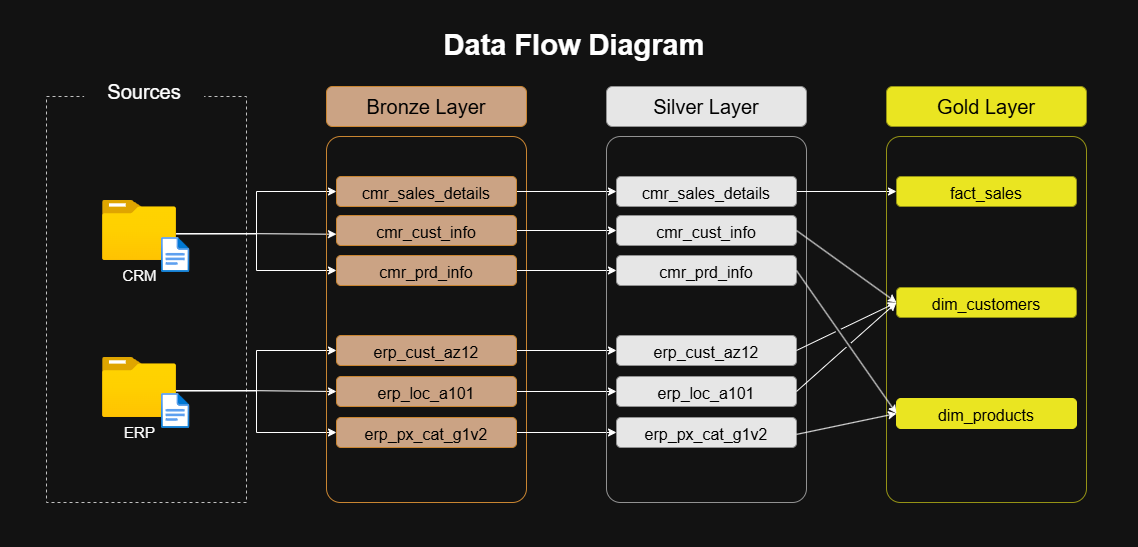

The diagram above was exported from draw.io. Its source (the exported page's mxGraphModel, read from the mxfile embedded in the PNG):
<mxGraphModel dx="1584" dy="1520" grid="0" gridSize="9" guides="1" tooltips="1" connect="1" arrows="1" fold="1" page="0" pageScale="1" pageWidth="850" pageHeight="1100" math="0" shadow="0">
  <root>
    <mxCell id="0" />
    <mxCell id="1" parent="0" />
    <mxCell id="NeS1tlKsXPbpJX0d4MtZ-1" parent="1" style="text;html=1;whiteSpace=wrap;strokeColor=none;fillColor=none;align=center;verticalAlign=middle;rounded=0;fontStyle=1;fontSize=29;" value="Data Flow Diagram" vertex="1">
      <mxGeometry height="40" width="320" x="288" y="-621" as="geometry" />
    </mxCell>
    <mxCell id="NeS1tlKsXPbpJX0d4MtZ-2" parent="1" style="rounded=0;whiteSpace=wrap;html=1;fillColor=none;dashed=1;strokeColor=light-dark(#000000,#C1C1C1);" value="" vertex="1">
      <mxGeometry height="406" width="200" x="-80" y="-550" as="geometry" />
    </mxCell>
    <mxCell id="NeS1tlKsXPbpJX0d4MtZ-5" parent="1" style="rounded=0;whiteSpace=wrap;html=1;strokeColor=none;fontSize=20;" value="Sources" vertex="1">
      <mxGeometry height="30" width="120" x="-41.879999999999995" y="-570" as="geometry" />
    </mxCell>
    <mxCell id="NeS1tlKsXPbpJX0d4MtZ-54" edge="1" parent="1" source="NeS1tlKsXPbpJX0d4MtZ-14" style="edgeStyle=orthogonalEdgeStyle;rounded=0;orthogonalLoop=1;jettySize=auto;html=1;exitX=0.998;exitY=0.554;exitDx=0;exitDy=0;exitPerimeter=0;entryX=0;entryY=0.5;entryDx=0;entryDy=0;defaultLabelBackgroundColor=page;labelPadding=0 4;" target="NeS1tlKsXPbpJX0d4MtZ-47">
      <mxGeometry relative="1" x="-0.0372" as="geometry" />
    </mxCell>
    <mxCell id="NeS1tlKsXPbpJX0d4MtZ-55" edge="1" parent="1" source="NeS1tlKsXPbpJX0d4MtZ-14" style="edgeStyle=orthogonalEdgeStyle;rounded=0;orthogonalLoop=1;jettySize=auto;html=1;exitX=0.998;exitY=0.554;exitDx=0;exitDy=0;exitPerimeter=0;entryX=0.005;entryY=0.623;entryDx=0;entryDy=0;defaultLabelBackgroundColor=page;labelPadding=0 4;" target="NeS1tlKsXPbpJX0d4MtZ-48">
      <mxGeometry relative="1" x="-0.0222" as="geometry" />
    </mxCell>
    <mxCell id="NeS1tlKsXPbpJX0d4MtZ-56" edge="1" parent="1" source="NeS1tlKsXPbpJX0d4MtZ-14" style="edgeStyle=orthogonalEdgeStyle;rounded=0;orthogonalLoop=1;jettySize=auto;html=1;exitX=0.998;exitY=0.554;exitDx=0;exitDy=0;exitPerimeter=0;entryX=0;entryY=0.5;entryDx=0;entryDy=0;defaultLabelBackgroundColor=page;labelPadding=0 4;" target="NeS1tlKsXPbpJX0d4MtZ-49">
      <mxGeometry relative="1" as="geometry" />
    </mxCell>
    <mxCell id="NeS1tlKsXPbpJX0d4MtZ-14" parent="1" style="image;aspect=fixed;html=1;align=center;fontSize=15;image=img/lib/azure2/general/Folder_Blank.svg;points=[[0.5,0.083,0],[0.5,1,0],[0.003,0.5,0],[0.998,0.554,0],[0.99,0.114,0],[0.987,0.996,0],[0.013,0.996,0],[0.013,0.004,0]];labelPerimeter=1;" value="CRM" vertex="1">
      <mxGeometry height="60" width="73.93" x="-23.930000000000007" y="-446" as="geometry" />
    </mxCell>
    <mxCell id="NeS1tlKsXPbpJX0d4MtZ-57" edge="1" parent="1" source="NeS1tlKsXPbpJX0d4MtZ-32" style="edgeStyle=orthogonalEdgeStyle;rounded=0;orthogonalLoop=1;jettySize=auto;html=1;exitX=0.998;exitY=0.554;exitDx=0;exitDy=0;exitPerimeter=0;entryX=0;entryY=0.5;entryDx=0;entryDy=0;defaultLabelBackgroundColor=page;labelPadding=0 4;" target="NeS1tlKsXPbpJX0d4MtZ-50">
      <mxGeometry relative="1" as="geometry" />
    </mxCell>
    <mxCell id="NeS1tlKsXPbpJX0d4MtZ-58" edge="1" parent="1" source="NeS1tlKsXPbpJX0d4MtZ-32" style="edgeStyle=orthogonalEdgeStyle;rounded=0;orthogonalLoop=1;jettySize=auto;html=1;exitX=0.998;exitY=0.554;exitDx=0;exitDy=0;exitPerimeter=0;entryX=0;entryY=0.5;entryDx=0;entryDy=0;defaultLabelBackgroundColor=page;labelPadding=0 4;" target="NeS1tlKsXPbpJX0d4MtZ-52">
      <mxGeometry relative="1" as="geometry" />
    </mxCell>
    <mxCell id="NeS1tlKsXPbpJX0d4MtZ-60" edge="1" parent="1" source="NeS1tlKsXPbpJX0d4MtZ-32" style="edgeStyle=orthogonalEdgeStyle;rounded=0;orthogonalLoop=1;jettySize=auto;html=1;exitX=0.998;exitY=0.554;exitDx=0;exitDy=0;exitPerimeter=0;entryX=0;entryY=0.5;entryDx=0;entryDy=0;defaultLabelBackgroundColor=page;labelPadding=0 4;" target="NeS1tlKsXPbpJX0d4MtZ-53">
      <mxGeometry relative="1" as="geometry" />
    </mxCell>
    <mxCell id="NeS1tlKsXPbpJX0d4MtZ-32" parent="1" style="image;aspect=fixed;html=1;align=center;fontSize=15;image=img/lib/azure2/general/Folder_Blank.svg;points=[[0.5,0.083,0],[0.5,1,0],[0.003,0.5,0],[0.998,0.554,0],[0.99,0.114,0],[0.987,0.996,0],[0.013,0.996,0],[0.013,0.004,0]];labelPerimeter=1;" value="ERP" vertex="1">
      <mxGeometry height="60" width="73.93" x="-23.93" y="-289" as="geometry" />
    </mxCell>
    <mxCell id="NeS1tlKsXPbpJX0d4MtZ-45" parent="1" style="rounded=1;whiteSpace=wrap;html=1;roundedPerimeter=1;fillColor=light-dark(#FAD7AC,#CBA384);strokeColor=#B46504;fontSize=20;fontColor=light-dark(#000000,#000000);labelBorderColor=none;" value="&lt;span style=&quot;&quot;&gt;Bronze Layer&lt;/span&gt;" vertex="1">
      <mxGeometry height="40" width="200" x="200" y="-560" as="geometry" />
    </mxCell>
    <mxCell id="NeS1tlKsXPbpJX0d4MtZ-46" parent="1" style="rounded=1;whiteSpace=wrap;html=1;roundedPerimeter=1;fillColor=none;strokeColor=#B46504;fontSize=20;fontColor=light-dark(#000000,#000000);labelBorderColor=none;arcSize=7;" value="" vertex="1">
      <mxGeometry height="366" width="200" x="200" y="-510" as="geometry" />
    </mxCell>
    <mxCell id="FqQfQTbmK7hTe9Al44i_-10" edge="1" parent="1" source="NeS1tlKsXPbpJX0d4MtZ-47" style="edgeStyle=orthogonalEdgeStyle;rounded=0;orthogonalLoop=1;jettySize=auto;html=1;exitX=1;exitY=0.5;exitDx=0;exitDy=0;entryX=0;entryY=0.5;entryDx=0;entryDy=0;defaultLabelBackgroundColor=page;labelPadding=0 4;" target="FqQfQTbmK7hTe9Al44i_-4">
      <mxGeometry relative="1" as="geometry" />
    </mxCell>
    <mxCell id="NeS1tlKsXPbpJX0d4MtZ-47" parent="1" style="rounded=1;whiteSpace=wrap;html=1;roundedPerimeter=1;fillColor=light-dark(#FAD7AC,#CBA384);strokeColor=#B46504;fontSize=20;fontColor=light-dark(#000000,#000000);labelBorderColor=none;verticalAlign=middle;" value="&lt;span style=&quot;&quot;&gt;&lt;font style=&quot;font-size: 16px;&quot;&gt;cmr_sales_details&lt;/font&gt;&lt;/span&gt;" vertex="1">
      <mxGeometry height="30" width="180" x="210" y="-470" as="geometry" />
    </mxCell>
    <mxCell id="FqQfQTbmK7hTe9Al44i_-11" edge="1" parent="1" source="NeS1tlKsXPbpJX0d4MtZ-48" style="edgeStyle=orthogonalEdgeStyle;rounded=0;orthogonalLoop=1;jettySize=auto;html=1;exitX=1;exitY=0.5;exitDx=0;exitDy=0;defaultLabelBackgroundColor=page;labelPadding=0 4;" target="FqQfQTbmK7hTe9Al44i_-5">
      <mxGeometry relative="1" as="geometry" />
    </mxCell>
    <mxCell id="NeS1tlKsXPbpJX0d4MtZ-48" parent="1" style="rounded=1;whiteSpace=wrap;html=1;roundedPerimeter=1;fillColor=light-dark(#FAD7AC,#CBA384);strokeColor=#B46504;fontSize=20;fontColor=light-dark(#000000,#000000);labelBorderColor=none;" value="&lt;span style=&quot;&quot;&gt;&lt;font style=&quot;font-size: 16px;&quot;&gt;cmr_cust_info&lt;/font&gt;&lt;/span&gt;" vertex="1">
      <mxGeometry height="30" width="180" x="210" y="-431" as="geometry" />
    </mxCell>
    <mxCell id="FqQfQTbmK7hTe9Al44i_-12" edge="1" parent="1" source="NeS1tlKsXPbpJX0d4MtZ-49" style="edgeStyle=orthogonalEdgeStyle;rounded=0;orthogonalLoop=1;jettySize=auto;html=1;exitX=1;exitY=0.5;exitDx=0;exitDy=0;defaultLabelBackgroundColor=page;labelPadding=0 4;" target="FqQfQTbmK7hTe9Al44i_-6">
      <mxGeometry relative="1" as="geometry" />
    </mxCell>
    <mxCell id="NeS1tlKsXPbpJX0d4MtZ-49" parent="1" style="rounded=1;whiteSpace=wrap;html=1;roundedPerimeter=1;fillColor=light-dark(#FAD7AC,#CBA384);strokeColor=#B46504;fontSize=20;fontColor=light-dark(#000000,#000000);labelBorderColor=none;" value="&lt;span style=&quot;&quot;&gt;&lt;font style=&quot;font-size: 16px;&quot;&gt;cmr_prd_info&lt;/font&gt;&lt;/span&gt;" vertex="1">
      <mxGeometry height="30" width="180" x="210" y="-391" as="geometry" />
    </mxCell>
    <mxCell id="FqQfQTbmK7hTe9Al44i_-13" edge="1" parent="1" source="NeS1tlKsXPbpJX0d4MtZ-50" style="edgeStyle=orthogonalEdgeStyle;rounded=0;orthogonalLoop=1;jettySize=auto;html=1;exitX=1;exitY=0.5;exitDx=0;exitDy=0;entryX=0;entryY=0.5;entryDx=0;entryDy=0;defaultLabelBackgroundColor=page;labelPadding=0 4;" target="FqQfQTbmK7hTe9Al44i_-7">
      <mxGeometry relative="1" as="geometry" />
    </mxCell>
    <mxCell id="NeS1tlKsXPbpJX0d4MtZ-50" parent="1" style="rounded=1;whiteSpace=wrap;html=1;roundedPerimeter=1;fillColor=light-dark(#FAD7AC,#CBA384);strokeColor=#B46504;fontSize=20;fontColor=light-dark(#000000,#000000);labelBorderColor=none;" value="&lt;span style=&quot;font-size: 16px;&quot;&gt;erp_cust_az12&lt;/span&gt;" vertex="1">
      <mxGeometry height="30" width="180" x="210" y="-311" as="geometry" />
    </mxCell>
    <mxCell id="FqQfQTbmK7hTe9Al44i_-14" edge="1" parent="1" source="NeS1tlKsXPbpJX0d4MtZ-52" style="edgeStyle=orthogonalEdgeStyle;rounded=0;orthogonalLoop=1;jettySize=auto;html=1;exitX=1;exitY=0.5;exitDx=0;exitDy=0;entryX=0;entryY=0.5;entryDx=0;entryDy=0;defaultLabelBackgroundColor=page;labelPadding=0 4;" target="FqQfQTbmK7hTe9Al44i_-8">
      <mxGeometry relative="1" as="geometry" />
    </mxCell>
    <mxCell id="NeS1tlKsXPbpJX0d4MtZ-52" parent="1" style="rounded=1;whiteSpace=wrap;html=1;roundedPerimeter=1;fillColor=light-dark(#FAD7AC,#CBA384);strokeColor=#B46504;fontSize=20;fontColor=light-dark(#000000,#000000);labelBorderColor=none;" value="&lt;span style=&quot;font-size: 16px;&quot;&gt;erp_loc_a101&lt;/span&gt;" vertex="1">
      <mxGeometry height="30" width="180" x="210" y="-270" as="geometry" />
    </mxCell>
    <mxCell id="FqQfQTbmK7hTe9Al44i_-15" edge="1" parent="1" source="NeS1tlKsXPbpJX0d4MtZ-53" style="edgeStyle=orthogonalEdgeStyle;rounded=0;orthogonalLoop=1;jettySize=auto;html=1;exitX=1;exitY=0.5;exitDx=0;exitDy=0;entryX=0;entryY=0.5;entryDx=0;entryDy=0;defaultLabelBackgroundColor=page;labelPadding=0 4;" target="FqQfQTbmK7hTe9Al44i_-9">
      <mxGeometry relative="1" as="geometry" />
    </mxCell>
    <mxCell id="NeS1tlKsXPbpJX0d4MtZ-53" parent="1" style="rounded=1;whiteSpace=wrap;html=1;roundedPerimeter=1;fillColor=light-dark(#FAD7AC,#CBA384);strokeColor=#B46504;fontSize=20;fontColor=light-dark(#000000,#000000);labelBorderColor=none;" value="&lt;span style=&quot;font-size: 16px;&quot;&gt;erp_px_cat_g1v2&lt;/span&gt;" vertex="1">
      <mxGeometry height="30" width="180" x="210" y="-229" as="geometry" />
    </mxCell>
    <mxCell id="FqQfQTbmK7hTe9Al44i_-2" parent="1" style="rounded=1;whiteSpace=wrap;html=1;roundedPerimeter=1;fillColor=light-dark(#E6E6E6,#E6E6E6);strokeColor=light-dark(#929292,#929292);fontSize=20;fontColor=light-dark(#000000,#000000);labelBorderColor=none;" value="&lt;span style=&quot;&quot;&gt;Silver Layer&lt;/span&gt;" vertex="1">
      <mxGeometry height="40" width="200" x="480" y="-560" as="geometry" />
    </mxCell>
    <mxCell id="FqQfQTbmK7hTe9Al44i_-3" parent="1" style="rounded=1;whiteSpace=wrap;html=1;roundedPerimeter=1;fillColor=none;strokeColor=light-dark(#929292,#929292);fontSize=20;fontColor=light-dark(#000000,#000000);labelBorderColor=none;arcSize=7;" value="" vertex="1">
      <mxGeometry height="366" width="200" x="480" y="-510" as="geometry" />
    </mxCell>
    <mxCell id="48DOPcd1qjYI2Wh8H6fv-10" edge="1" parent="1" source="FqQfQTbmK7hTe9Al44i_-4" style="edgeStyle=orthogonalEdgeStyle;rounded=0;orthogonalLoop=1;jettySize=auto;html=1;exitX=1;exitY=0.5;exitDx=0;exitDy=0;entryX=0;entryY=0.5;entryDx=0;entryDy=0;defaultLabelBackgroundColor=page;labelPadding=0 4;" target="48DOPcd1qjYI2Wh8H6fv-4">
      <mxGeometry relative="1" as="geometry" />
    </mxCell>
    <mxCell id="FqQfQTbmK7hTe9Al44i_-4" parent="1" style="rounded=1;whiteSpace=wrap;html=1;roundedPerimeter=1;fillColor=light-dark(#E6E6E6,#E6E6E6);strokeColor=light-dark(#929292,#929292);fontSize=20;fontColor=light-dark(#000000,#000000);labelBorderColor=none;verticalAlign=middle;" value="&lt;span style=&quot;&quot;&gt;&lt;font style=&quot;font-size: 16px;&quot;&gt;cmr_sales_details&lt;/font&gt;&lt;/span&gt;" vertex="1">
      <mxGeometry height="30" width="180" x="490" y="-470" as="geometry" />
    </mxCell>
    <mxCell id="FqQfQTbmK7hTe9Al44i_-5" parent="1" style="rounded=1;whiteSpace=wrap;html=1;roundedPerimeter=1;fillColor=light-dark(#E6E6E6,#E6E6E6);strokeColor=light-dark(#929292,#929292);fontSize=20;fontColor=light-dark(#000000,#000000);labelBorderColor=none;" value="&lt;span style=&quot;&quot;&gt;&lt;font style=&quot;font-size: 16px;&quot;&gt;cmr_cust_info&lt;/font&gt;&lt;/span&gt;" vertex="1">
      <mxGeometry height="30" width="180" x="490" y="-431" as="geometry" />
    </mxCell>
    <mxCell id="FqQfQTbmK7hTe9Al44i_-6" parent="1" style="rounded=1;whiteSpace=wrap;html=1;roundedPerimeter=1;fillColor=light-dark(#E6E6E6,#E6E6E6);strokeColor=light-dark(#929292,#929292);fontSize=20;fontColor=light-dark(#000000,#000000);labelBorderColor=none;" value="&lt;span style=&quot;&quot;&gt;&lt;font style=&quot;font-size: 16px;&quot;&gt;cmr_prd_info&lt;/font&gt;&lt;/span&gt;" vertex="1">
      <mxGeometry height="30" width="180" x="490" y="-391" as="geometry" />
    </mxCell>
    <mxCell id="FqQfQTbmK7hTe9Al44i_-7" parent="1" style="rounded=1;whiteSpace=wrap;html=1;roundedPerimeter=1;fillColor=light-dark(#E6E6E6,#E6E6E6);strokeColor=light-dark(#929292,#929292);fontSize=20;fontColor=light-dark(#000000,#000000);labelBorderColor=none;" value="&lt;span style=&quot;font-size: 16px;&quot;&gt;erp_cust_az12&lt;/span&gt;" vertex="1">
      <mxGeometry height="30" width="180" x="490" y="-311" as="geometry" />
    </mxCell>
    <mxCell id="FqQfQTbmK7hTe9Al44i_-8" parent="1" style="rounded=1;whiteSpace=wrap;html=1;roundedPerimeter=1;fillColor=light-dark(#E6E6E6,#E6E6E6);strokeColor=light-dark(#929292,#929292);fontSize=20;fontColor=light-dark(#000000,#000000);labelBorderColor=none;" value="&lt;span style=&quot;font-size: 16px;&quot;&gt;erp_loc_a101&lt;/span&gt;" vertex="1">
      <mxGeometry height="30" width="180" x="490" y="-270" as="geometry" />
    </mxCell>
    <mxCell id="FqQfQTbmK7hTe9Al44i_-9" parent="1" style="rounded=1;whiteSpace=wrap;html=1;roundedPerimeter=1;fillColor=light-dark(#E6E6E6,#E6E6E6);strokeColor=light-dark(#929292,#929292);fontSize=20;fontColor=light-dark(#000000,#000000);labelBorderColor=none;" value="&lt;span style=&quot;font-size: 16px;&quot;&gt;erp_px_cat_g1v2&lt;/span&gt;" vertex="1">
      <mxGeometry height="30" width="180" x="490" y="-229" as="geometry" />
    </mxCell>
    <mxCell id="48DOPcd1qjYI2Wh8H6fv-2" parent="1" style="rounded=1;whiteSpace=wrap;html=1;roundedPerimeter=1;fillColor=light-dark(#E6E6E6,#EAE521);strokeColor=light-dark(#929292,#959315);fontSize=20;fontColor=light-dark(#000000,#000000);labelBorderColor=none;" value="&lt;span style=&quot;&quot;&gt;Gold Layer&lt;/span&gt;" vertex="1">
      <mxGeometry height="40" width="200" x="760" y="-560" as="geometry" />
    </mxCell>
    <mxCell id="48DOPcd1qjYI2Wh8H6fv-3" parent="1" style="rounded=1;whiteSpace=wrap;html=1;roundedPerimeter=1;fillColor=none;strokeColor=light-dark(#929292,#959315);fontSize=20;fontColor=light-dark(#000000,#000000);labelBorderColor=none;arcSize=7;" value="" vertex="1">
      <mxGeometry height="366" width="200" x="760" y="-510" as="geometry" />
    </mxCell>
    <mxCell id="48DOPcd1qjYI2Wh8H6fv-4" parent="1" style="rounded=1;whiteSpace=wrap;html=1;roundedPerimeter=1;fillColor=light-dark(#E6E6E6,#EAE521);strokeColor=light-dark(#E6E6E6,#959315);fontSize=20;fontColor=light-dark(#000000,#000000);labelBorderColor=none;verticalAlign=middle;" value="&lt;span style=&quot;&quot;&gt;&lt;font style=&quot;font-size: 16px;&quot;&gt;fact_sales&lt;/font&gt;&lt;/span&gt;" vertex="1">
      <mxGeometry height="30" width="180" x="770" y="-470" as="geometry" />
    </mxCell>
    <mxCell id="48DOPcd1qjYI2Wh8H6fv-5" parent="1" style="rounded=1;whiteSpace=wrap;html=1;roundedPerimeter=1;fillColor=light-dark(#E6E6E6,#EAE521);strokeColor=light-dark(#E6E6E6,#959315);fontSize=20;fontColor=light-dark(#000000,#000000);labelBorderColor=none;" value="&lt;span style=&quot;&quot;&gt;&lt;font style=&quot;font-size: 16px;&quot;&gt;dim_customers&lt;/font&gt;&lt;/span&gt;" vertex="1">
      <mxGeometry height="30" width="180" x="770" y="-359" as="geometry" />
    </mxCell>
    <mxCell id="48DOPcd1qjYI2Wh8H6fv-6" parent="1" style="rounded=1;whiteSpace=wrap;html=1;roundedPerimeter=1;fillColor=light-dark(#E6E6E6,#EAE521);strokeColor=light-dark(#E6E6E6,#EAE521);fontSize=20;fontColor=light-dark(#000000,#000000);labelBorderColor=none;" value="&lt;span style=&quot;&quot;&gt;&lt;font style=&quot;font-size: 16px;&quot;&gt;dim_products&lt;/font&gt;&lt;/span&gt;" vertex="1">
      <mxGeometry height="30" width="180" x="770" y="-248" as="geometry" />
    </mxCell>
    <mxCell id="48DOPcd1qjYI2Wh8H6fv-16" edge="1" parent="1" source="FqQfQTbmK7hTe9Al44i_-5" style="endArrow=classic;html=1;rounded=0;defaultLabelBackgroundColor=page;labelPadding=0 4;entryX=0;entryY=0.5;entryDx=0;entryDy=0;exitX=1;exitY=0.5;exitDx=0;exitDy=0;jumpStyle=gap;" target="48DOPcd1qjYI2Wh8H6fv-5" value="">
      <mxGeometry height="50" relative="1" width="50" as="geometry">
        <mxPoint x="693" y="-364" as="sourcePoint" />
        <mxPoint x="743" y="-414" as="targetPoint" />
      </mxGeometry>
    </mxCell>
    <mxCell id="48DOPcd1qjYI2Wh8H6fv-17" edge="1" parent="1" source="FqQfQTbmK7hTe9Al44i_-6" style="endArrow=classic;html=1;rounded=0;defaultLabelBackgroundColor=page;labelPadding=0 4;entryX=0;entryY=0.5;entryDx=0;entryDy=0;exitX=1;exitY=0.5;exitDx=0;exitDy=0;jumpStyle=gap;" target="48DOPcd1qjYI2Wh8H6fv-6" value="">
      <mxGeometry height="50" relative="1" width="50" as="geometry">
        <mxPoint x="670" y="-378" as="sourcePoint" />
        <mxPoint x="770" y="-306" as="targetPoint" />
      </mxGeometry>
    </mxCell>
    <mxCell id="48DOPcd1qjYI2Wh8H6fv-18" edge="1" parent="1" source="FqQfQTbmK7hTe9Al44i_-7" style="endArrow=classic;html=1;rounded=0;defaultLabelBackgroundColor=page;labelPadding=0 4;entryX=0;entryY=0.5;entryDx=0;entryDy=0;exitX=1;exitY=0.5;exitDx=0;exitDy=0;jumpStyle=gap;" target="48DOPcd1qjYI2Wh8H6fv-5" value="">
      <mxGeometry height="50" relative="1" width="50" as="geometry">
        <mxPoint x="738" y="-288" as="sourcePoint" />
        <mxPoint x="838" y="-216" as="targetPoint" />
      </mxGeometry>
    </mxCell>
    <mxCell id="48DOPcd1qjYI2Wh8H6fv-19" edge="1" parent="1" source="FqQfQTbmK7hTe9Al44i_-8" style="endArrow=classic;html=1;rounded=0;defaultLabelBackgroundColor=page;labelPadding=0 4;entryX=0;entryY=0.5;entryDx=0;entryDy=0;exitX=1;exitY=0.5;exitDx=0;exitDy=0;jumpStyle=gap;" target="48DOPcd1qjYI2Wh8H6fv-5" value="">
      <mxGeometry height="50" relative="1" width="50" as="geometry">
        <mxPoint x="720" y="-288" as="sourcePoint" />
        <mxPoint x="820" y="-216" as="targetPoint" />
      </mxGeometry>
    </mxCell>
    <mxCell id="48DOPcd1qjYI2Wh8H6fv-20" edge="1" parent="1" source="FqQfQTbmK7hTe9Al44i_-9" style="endArrow=classic;html=1;rounded=0;defaultLabelBackgroundColor=page;labelPadding=0 4;entryX=0;entryY=0.5;entryDx=0;entryDy=0;exitX=0.985;exitY=0.561;exitDx=0;exitDy=0;jumpStyle=gap;" target="48DOPcd1qjYI2Wh8H6fv-6" value="">
      <mxGeometry height="50" relative="1" width="50" as="geometry">
        <mxPoint x="765" y="-225" as="sourcePoint" />
        <mxPoint x="865" y="-153" as="targetPoint" />
      </mxGeometry>
    </mxCell>
    <mxCell id="rRSy771vKpeV-TwiJKX1-1" parent="1" style="rounded=0;whiteSpace=wrap;html=1;fillColor=none;dashed=1;strokeColor=none;" value="" vertex="1">
      <mxGeometry height="547" width="1138" x="-126" y="-646" as="geometry" />
    </mxCell>
    <mxCell id="8iC0iQ3jN5CLRIk2DSWn-1" parent="1" style="image;aspect=fixed;html=1;align=center;fontSize=12;image=img/lib/azure2/general/File.svg;points=[[0.5,0.003,0],[0.5,0.998,0],[0,0.5,0],[1,0.5,0],[0.984,0.32,0],[0.993,0.985,0],[0.007,0.985,0],[0.007,0.015,0]];labelPerimeter=1;" value="" vertex="1">
      <mxGeometry height="35" width="28.41" x="35" y="-409" as="geometry" />
    </mxCell>
    <mxCell id="8iC0iQ3jN5CLRIk2DSWn-2" parent="1" style="image;aspect=fixed;html=1;align=center;fontSize=12;image=img/lib/azure2/general/File.svg;points=[[0.5,0.003,0],[0.5,0.998,0],[0,0.5,0],[1,0.5,0],[0.984,0.32,0],[0.993,0.985,0],[0.007,0.985,0],[0.007,0.015,0]];labelPerimeter=1;" value="" vertex="1">
      <mxGeometry height="35" width="28.41" x="35" y="-253" as="geometry" />
    </mxCell>
  </root>
</mxGraphModel>